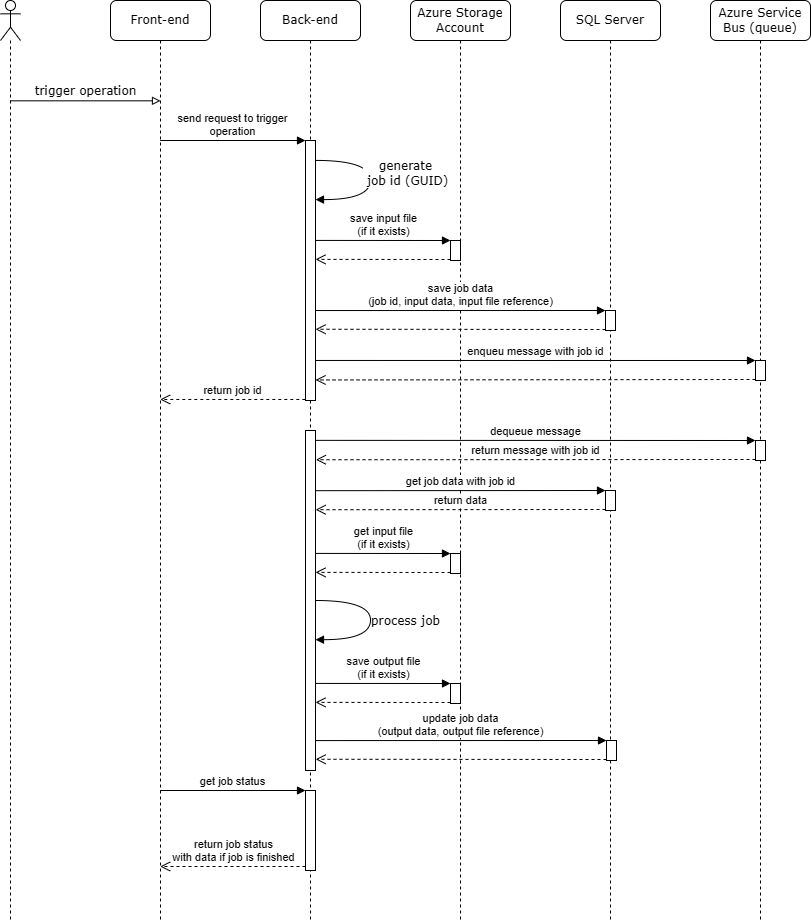

The diagram above was exported from draw.io. Its source (the exported page's mxGraphModel, read from the mxfile embedded in the PNG):
<mxGraphModel dx="1718" dy="913" grid="1" gridSize="10" guides="1" tooltips="1" connect="1" arrows="1" fold="1" page="1" pageScale="1" pageWidth="1100" pageHeight="850" background="none" math="0" shadow="0">
  <root>
    <mxCell id="0" />
    <mxCell id="1" parent="0" />
    <mxCell id="7baba1c4bc27f4b0-4" value="SQL Server" style="shape=umlLifeline;perimeter=lifelinePerimeter;whiteSpace=wrap;html=1;container=1;collapsible=0;recursiveResize=0;outlineConnect=0;rounded=1;shadow=0;comic=0;labelBackgroundColor=none;strokeWidth=1;fontFamily=Verdana;fontSize=12;align=center;" parent="1" vertex="1">
      <mxGeometry x="600" y="40" width="100" height="920" as="geometry" />
    </mxCell>
    <mxCell id="0vo1UFrsNbVY_ln1IwI6-24" value="" style="html=1;points=[];perimeter=orthogonalPerimeter;" vertex="1" parent="7baba1c4bc27f4b0-4">
      <mxGeometry x="45" y="310" width="10" height="20" as="geometry" />
    </mxCell>
    <mxCell id="0vo1UFrsNbVY_ln1IwI6-33" value="" style="html=1;points=[];perimeter=orthogonalPerimeter;" vertex="1" parent="7baba1c4bc27f4b0-4">
      <mxGeometry x="45" y="490" width="10" height="20" as="geometry" />
    </mxCell>
    <mxCell id="7baba1c4bc27f4b0-2" value="Back-end" style="shape=umlLifeline;perimeter=lifelinePerimeter;whiteSpace=wrap;html=1;container=1;collapsible=0;recursiveResize=0;outlineConnect=0;rounded=1;shadow=0;comic=0;labelBackgroundColor=none;strokeWidth=1;fontFamily=Verdana;fontSize=12;align=center;" parent="1" vertex="1">
      <mxGeometry x="300" y="40" width="100" height="920" as="geometry" />
    </mxCell>
    <mxCell id="0vo1UFrsNbVY_ln1IwI6-15" value="" style="html=1;points=[];perimeter=orthogonalPerimeter;" vertex="1" parent="7baba1c4bc27f4b0-2">
      <mxGeometry x="45" y="140" width="10" height="260" as="geometry" />
    </mxCell>
    <mxCell id="0vo1UFrsNbVY_ln1IwI6-43" value="" style="html=1;points=[];perimeter=orthogonalPerimeter;" vertex="1" parent="7baba1c4bc27f4b0-2">
      <mxGeometry x="45" y="430" width="10" height="340" as="geometry" />
    </mxCell>
    <mxCell id="0vo1UFrsNbVY_ln1IwI6-45" value="process job" style="html=1;verticalAlign=bottom;endArrow=block;labelBackgroundColor=default;fontFamily=Verdana;fontSize=12;elbow=vertical;edgeStyle=orthogonalEdgeStyle;curved=1;exitX=1.5;exitY=0.083;exitDx=0;exitDy=0;exitPerimeter=0;" edge="1" parent="7baba1c4bc27f4b0-2">
      <mxGeometry x="0.1402" y="35" relative="1" as="geometry">
        <mxPoint x="55" y="600" as="sourcePoint" />
        <mxPoint x="55" y="639.1700000000001" as="targetPoint" />
        <Array as="points">
          <mxPoint x="110" y="600.0799999999999" />
          <mxPoint x="110" y="639.0799999999999" />
        </Array>
        <mxPoint as="offset" />
      </mxGeometry>
    </mxCell>
    <mxCell id="0vo1UFrsNbVY_ln1IwI6-52" value="" style="html=1;points=[];perimeter=orthogonalPerimeter;" vertex="1" parent="7baba1c4bc27f4b0-2">
      <mxGeometry x="45" y="790" width="10" height="80" as="geometry" />
    </mxCell>
    <mxCell id="7baba1c4bc27f4b0-3" value="Azure Storage Account" style="shape=umlLifeline;perimeter=lifelinePerimeter;whiteSpace=wrap;html=1;container=1;collapsible=0;recursiveResize=0;outlineConnect=0;rounded=1;shadow=0;comic=0;labelBackgroundColor=none;strokeWidth=1;fontFamily=Verdana;fontSize=12;align=center;" parent="1" vertex="1">
      <mxGeometry x="450" y="40" width="100" height="920" as="geometry" />
    </mxCell>
    <mxCell id="0vo1UFrsNbVY_ln1IwI6-21" value="" style="html=1;points=[];perimeter=orthogonalPerimeter;" vertex="1" parent="7baba1c4bc27f4b0-3">
      <mxGeometry x="40" y="240" width="10" height="20" as="geometry" />
    </mxCell>
    <mxCell id="7baba1c4bc27f4b0-8" value="Front-end" style="shape=umlLifeline;perimeter=lifelinePerimeter;whiteSpace=wrap;html=1;container=1;collapsible=0;recursiveResize=0;outlineConnect=0;rounded=1;shadow=0;comic=0;labelBackgroundColor=none;strokeWidth=1;fontFamily=Verdana;fontSize=12;align=center;" parent="1" vertex="1">
      <mxGeometry x="150" y="40" width="100" height="920" as="geometry" />
    </mxCell>
    <mxCell id="0vo1UFrsNbVY_ln1IwI6-7" value="" style="shape=umlLifeline;participant=umlActor;perimeter=lifelinePerimeter;whiteSpace=wrap;html=1;container=1;collapsible=0;recursiveResize=0;verticalAlign=top;spacingTop=36;outlineConnect=0;" vertex="1" parent="1">
      <mxGeometry x="40" y="40" width="20" height="920" as="geometry" />
    </mxCell>
    <mxCell id="0vo1UFrsNbVY_ln1IwI6-10" value="trigger operation" style="html=1;verticalAlign=bottom;endArrow=block;entryX=0;entryY=0;labelBackgroundColor=none;fontFamily=Verdana;fontSize=12;edgeStyle=elbowEdgeStyle;elbow=vertical;endFill=0;" edge="1" parent="1" source="0vo1UFrsNbVY_ln1IwI6-7">
      <mxGeometry relative="1" as="geometry">
        <mxPoint x="60.10000000000002" y="140" as="sourcePoint" />
        <mxPoint x="200" y="140" as="targetPoint" />
      </mxGeometry>
    </mxCell>
    <mxCell id="0vo1UFrsNbVY_ln1IwI6-13" value="Azure Service Bus (queue)" style="shape=umlLifeline;perimeter=lifelinePerimeter;whiteSpace=wrap;html=1;container=1;collapsible=0;recursiveResize=0;outlineConnect=0;rounded=1;shadow=0;comic=0;labelBackgroundColor=none;strokeWidth=1;fontFamily=Verdana;fontSize=12;align=center;" vertex="1" parent="1">
      <mxGeometry x="750" y="40" width="100" height="920" as="geometry" />
    </mxCell>
    <mxCell id="0vo1UFrsNbVY_ln1IwI6-27" value="" style="html=1;points=[];perimeter=orthogonalPerimeter;" vertex="1" parent="0vo1UFrsNbVY_ln1IwI6-13">
      <mxGeometry x="45" y="360" width="10" height="20" as="geometry" />
    </mxCell>
    <mxCell id="0vo1UFrsNbVY_ln1IwI6-30" value="" style="html=1;points=[];perimeter=orthogonalPerimeter;" vertex="1" parent="0vo1UFrsNbVY_ln1IwI6-13">
      <mxGeometry x="45" y="440" width="10" height="20" as="geometry" />
    </mxCell>
    <mxCell id="0vo1UFrsNbVY_ln1IwI6-11" value="generate&lt;br&gt;&amp;nbsp;job id (GUID)" style="html=1;verticalAlign=bottom;endArrow=block;labelBackgroundColor=default;fontFamily=Verdana;fontSize=12;elbow=vertical;edgeStyle=orthogonalEdgeStyle;curved=1;exitX=1.5;exitY=0.083;exitDx=0;exitDy=0;exitPerimeter=0;" edge="1" parent="1">
      <mxGeometry x="0.1402" y="35" relative="1" as="geometry">
        <mxPoint x="355" y="199.91999999999996" as="sourcePoint" />
        <mxPoint x="355" y="239.09000000000003" as="targetPoint" />
        <Array as="points">
          <mxPoint x="410" y="200" />
          <mxPoint x="410" y="239" />
        </Array>
        <mxPoint as="offset" />
      </mxGeometry>
    </mxCell>
    <mxCell id="0vo1UFrsNbVY_ln1IwI6-16" value="&lt;div&gt;send request to trigger&lt;/div&gt;&lt;div&gt;operation&lt;/div&gt;" style="html=1;verticalAlign=bottom;endArrow=block;entryX=0;entryY=0;rounded=0;labelBackgroundColor=default;labelBorderColor=none;" edge="1" target="0vo1UFrsNbVY_ln1IwI6-15" parent="1" source="7baba1c4bc27f4b0-8">
      <mxGeometry relative="1" as="geometry">
        <mxPoint x="210" y="180" as="sourcePoint" />
      </mxGeometry>
    </mxCell>
    <mxCell id="0vo1UFrsNbVY_ln1IwI6-17" value="return job id" style="html=1;verticalAlign=bottom;endArrow=open;dashed=1;endSize=8;exitX=-0.02;exitY=0.996;rounded=0;labelBackgroundColor=default;labelBorderColor=none;exitDx=0;exitDy=0;exitPerimeter=0;" edge="1" source="0vo1UFrsNbVY_ln1IwI6-15" parent="1" target="7baba1c4bc27f4b0-8">
      <mxGeometry relative="1" as="geometry">
        <mxPoint x="275" y="256" as="targetPoint" />
      </mxGeometry>
    </mxCell>
    <mxCell id="0vo1UFrsNbVY_ln1IwI6-23" value="" style="html=1;verticalAlign=bottom;endArrow=open;dashed=1;endSize=8;exitX=0;exitY=0.95;rounded=0;labelBackgroundColor=default;labelBorderColor=none;entryX=1.002;entryY=0.537;entryDx=0;entryDy=0;entryPerimeter=0;" edge="1" source="0vo1UFrsNbVY_ln1IwI6-21" parent="1">
      <mxGeometry relative="1" as="geometry">
        <mxPoint x="355.02" y="298.88" as="targetPoint" />
      </mxGeometry>
    </mxCell>
    <mxCell id="0vo1UFrsNbVY_ln1IwI6-22" value="&lt;div&gt;save input file&lt;/div&gt;&lt;div&gt;(if it exists)&lt;/div&gt;" style="html=1;verticalAlign=bottom;endArrow=block;entryX=0;entryY=0;rounded=0;labelBackgroundColor=default;labelBorderColor=none;exitX=1.03;exitY=0.458;exitDx=0;exitDy=0;exitPerimeter=0;" edge="1" target="0vo1UFrsNbVY_ln1IwI6-21" parent="1">
      <mxGeometry relative="1" as="geometry">
        <mxPoint x="355.3000000000002" y="279.9200000000001" as="sourcePoint" />
      </mxGeometry>
    </mxCell>
    <mxCell id="0vo1UFrsNbVY_ln1IwI6-26" value="" style="html=1;verticalAlign=bottom;endArrow=open;dashed=1;endSize=8;exitX=0;exitY=0.95;rounded=0;labelBackgroundColor=default;labelBorderColor=none;entryX=1.006;entryY=0.726;entryDx=0;entryDy=0;entryPerimeter=0;" edge="1" source="0vo1UFrsNbVY_ln1IwI6-24" parent="1" target="0vo1UFrsNbVY_ln1IwI6-15">
      <mxGeometry relative="1" as="geometry">
        <mxPoint x="575" y="426" as="targetPoint" />
      </mxGeometry>
    </mxCell>
    <mxCell id="0vo1UFrsNbVY_ln1IwI6-25" value="&lt;div&gt;save job data&lt;/div&gt;&lt;div&gt;(job id, input data, input file reference)&lt;/div&gt;" style="html=1;verticalAlign=bottom;endArrow=block;entryX=0;entryY=0;rounded=0;labelBackgroundColor=default;labelBorderColor=none;exitX=1.032;exitY=0.654;exitDx=0;exitDy=0;exitPerimeter=0;" edge="1" target="0vo1UFrsNbVY_ln1IwI6-24" parent="1" source="0vo1UFrsNbVY_ln1IwI6-15">
      <mxGeometry relative="1" as="geometry">
        <mxPoint x="575" y="350" as="sourcePoint" />
      </mxGeometry>
    </mxCell>
    <mxCell id="0vo1UFrsNbVY_ln1IwI6-29" value="" style="html=1;verticalAlign=bottom;endArrow=open;dashed=1;endSize=8;exitX=0;exitY=0.95;rounded=0;labelBackgroundColor=default;labelBorderColor=none;entryX=1.006;entryY=0.921;entryDx=0;entryDy=0;entryPerimeter=0;" edge="1" source="0vo1UFrsNbVY_ln1IwI6-27" parent="1" target="0vo1UFrsNbVY_ln1IwI6-15">
      <mxGeometry relative="1" as="geometry">
        <mxPoint x="725" y="476" as="targetPoint" />
      </mxGeometry>
    </mxCell>
    <mxCell id="0vo1UFrsNbVY_ln1IwI6-28" value="enqueu message with job id" style="html=1;verticalAlign=bottom;endArrow=block;entryX=0;entryY=0;rounded=0;labelBackgroundColor=default;labelBorderColor=none;exitX=1.038;exitY=0.846;exitDx=0;exitDy=0;exitPerimeter=0;" edge="1" target="0vo1UFrsNbVY_ln1IwI6-27" parent="1" source="0vo1UFrsNbVY_ln1IwI6-15">
      <mxGeometry relative="1" as="geometry">
        <mxPoint x="360" y="400" as="sourcePoint" />
      </mxGeometry>
    </mxCell>
    <mxCell id="0vo1UFrsNbVY_ln1IwI6-31" value="dequeue message" style="html=1;verticalAlign=bottom;endArrow=block;entryX=0;entryY=0;rounded=0;labelBackgroundColor=default;labelBorderColor=none;exitX=1.036;exitY=0.029;exitDx=0;exitDy=0;exitPerimeter=0;" edge="1" target="0vo1UFrsNbVY_ln1IwI6-30" parent="1" source="0vo1UFrsNbVY_ln1IwI6-43">
      <mxGeometry relative="1" as="geometry">
        <mxPoint x="360" y="480" as="sourcePoint" />
      </mxGeometry>
    </mxCell>
    <mxCell id="0vo1UFrsNbVY_ln1IwI6-32" value="return message with job id" style="html=1;verticalAlign=bottom;endArrow=open;dashed=1;endSize=8;exitX=0;exitY=0.95;rounded=0;labelBackgroundColor=default;labelBorderColor=none;entryX=1.036;entryY=0.086;entryDx=0;entryDy=0;entryPerimeter=0;" edge="1" source="0vo1UFrsNbVY_ln1IwI6-30" parent="1" target="0vo1UFrsNbVY_ln1IwI6-43">
      <mxGeometry relative="1" as="geometry">
        <mxPoint x="360" y="499" as="targetPoint" />
      </mxGeometry>
    </mxCell>
    <mxCell id="0vo1UFrsNbVY_ln1IwI6-34" value="get job data with job id" style="html=1;verticalAlign=bottom;endArrow=block;entryX=0;entryY=0;rounded=0;labelBackgroundColor=default;labelBorderColor=none;exitX=1.036;exitY=0.177;exitDx=0;exitDy=0;exitPerimeter=0;" edge="1" target="0vo1UFrsNbVY_ln1IwI6-33" parent="1" source="0vo1UFrsNbVY_ln1IwI6-43">
      <mxGeometry relative="1" as="geometry">
        <mxPoint x="360" y="530" as="sourcePoint" />
      </mxGeometry>
    </mxCell>
    <mxCell id="0vo1UFrsNbVY_ln1IwI6-35" value="return data" style="html=1;verticalAlign=bottom;endArrow=open;dashed=1;endSize=8;exitX=0;exitY=0.95;rounded=0;labelBackgroundColor=default;labelBorderColor=none;entryX=1.013;entryY=0.233;entryDx=0;entryDy=0;entryPerimeter=0;" edge="1" source="0vo1UFrsNbVY_ln1IwI6-33" parent="1" target="0vo1UFrsNbVY_ln1IwI6-43">
      <mxGeometry relative="1" as="geometry">
        <mxPoint x="360" y="549" as="targetPoint" />
      </mxGeometry>
    </mxCell>
    <mxCell id="0vo1UFrsNbVY_ln1IwI6-40" value="" style="html=1;points=[];perimeter=orthogonalPerimeter;" vertex="1" parent="1">
      <mxGeometry x="490" y="593" width="10" height="20" as="geometry" />
    </mxCell>
    <mxCell id="0vo1UFrsNbVY_ln1IwI6-41" value="" style="html=1;verticalAlign=bottom;endArrow=open;dashed=1;endSize=8;exitX=0;exitY=0.95;rounded=0;labelBackgroundColor=default;labelBorderColor=none;entryX=1.002;entryY=0.537;entryDx=0;entryDy=0;entryPerimeter=0;" edge="1" parent="1" source="0vo1UFrsNbVY_ln1IwI6-40">
      <mxGeometry relative="1" as="geometry">
        <mxPoint x="355.02" y="611.88" as="targetPoint" />
      </mxGeometry>
    </mxCell>
    <mxCell id="0vo1UFrsNbVY_ln1IwI6-42" value="&lt;div&gt;get input file&lt;/div&gt;&lt;div&gt;(if it exists)&lt;/div&gt;" style="html=1;verticalAlign=bottom;endArrow=block;entryX=0;entryY=0;rounded=0;labelBackgroundColor=default;labelBorderColor=none;exitX=1.03;exitY=0.458;exitDx=0;exitDy=0;exitPerimeter=0;" edge="1" parent="1" target="0vo1UFrsNbVY_ln1IwI6-40">
      <mxGeometry relative="1" as="geometry">
        <mxPoint x="355.3000000000002" y="592.9200000000001" as="sourcePoint" />
      </mxGeometry>
    </mxCell>
    <mxCell id="0vo1UFrsNbVY_ln1IwI6-46" value="" style="html=1;points=[];perimeter=orthogonalPerimeter;" vertex="1" parent="1">
      <mxGeometry x="646" y="780" width="10" height="20" as="geometry" />
    </mxCell>
    <mxCell id="0vo1UFrsNbVY_ln1IwI6-47" value="" style="html=1;verticalAlign=bottom;endArrow=open;dashed=1;endSize=8;exitX=0;exitY=0.95;rounded=0;labelBackgroundColor=default;labelBorderColor=none;entryX=1.013;entryY=0.967;entryDx=0;entryDy=0;entryPerimeter=0;" edge="1" parent="1" source="0vo1UFrsNbVY_ln1IwI6-46" target="0vo1UFrsNbVY_ln1IwI6-43">
      <mxGeometry relative="1" as="geometry">
        <mxPoint x="356.05999999999995" y="798.76" as="targetPoint" />
      </mxGeometry>
    </mxCell>
    <mxCell id="0vo1UFrsNbVY_ln1IwI6-48" value="&lt;div&gt;update job data&lt;/div&gt;&lt;div&gt;(output data, output file reference)&lt;/div&gt;" style="html=1;verticalAlign=bottom;endArrow=block;entryX=0;entryY=0;rounded=0;labelBackgroundColor=default;labelBorderColor=none;exitX=1.036;exitY=0.912;exitDx=0;exitDy=0;exitPerimeter=0;" edge="1" parent="1" target="0vo1UFrsNbVY_ln1IwI6-46" source="0vo1UFrsNbVY_ln1IwI6-43">
      <mxGeometry relative="1" as="geometry">
        <mxPoint x="356.32000000000016" y="780.04" as="sourcePoint" />
      </mxGeometry>
    </mxCell>
    <mxCell id="0vo1UFrsNbVY_ln1IwI6-49" value="" style="html=1;points=[];perimeter=orthogonalPerimeter;" vertex="1" parent="1">
      <mxGeometry x="490" y="723" width="10" height="20" as="geometry" />
    </mxCell>
    <mxCell id="0vo1UFrsNbVY_ln1IwI6-50" value="" style="html=1;verticalAlign=bottom;endArrow=open;dashed=1;endSize=8;exitX=0;exitY=0.95;rounded=0;labelBackgroundColor=default;labelBorderColor=none;entryX=1.002;entryY=0.537;entryDx=0;entryDy=0;entryPerimeter=0;" edge="1" parent="1" source="0vo1UFrsNbVY_ln1IwI6-49">
      <mxGeometry relative="1" as="geometry">
        <mxPoint x="355.02" y="741.88" as="targetPoint" />
      </mxGeometry>
    </mxCell>
    <mxCell id="0vo1UFrsNbVY_ln1IwI6-51" value="&lt;div&gt;save output file&lt;/div&gt;&lt;div&gt;(if it exists)&lt;/div&gt;" style="html=1;verticalAlign=bottom;endArrow=block;entryX=0;entryY=0;rounded=0;labelBackgroundColor=default;labelBorderColor=none;exitX=1.03;exitY=0.458;exitDx=0;exitDy=0;exitPerimeter=0;" edge="1" parent="1" target="0vo1UFrsNbVY_ln1IwI6-49">
      <mxGeometry relative="1" as="geometry">
        <mxPoint x="355.3000000000002" y="722.9200000000001" as="sourcePoint" />
      </mxGeometry>
    </mxCell>
    <mxCell id="0vo1UFrsNbVY_ln1IwI6-53" value="get job status" style="html=1;verticalAlign=bottom;endArrow=block;entryX=0;entryY=0;rounded=0;labelBackgroundColor=default;labelBorderColor=none;" edge="1" target="0vo1UFrsNbVY_ln1IwI6-52" parent="1" source="7baba1c4bc27f4b0-8">
      <mxGeometry relative="1" as="geometry">
        <mxPoint x="275" y="830" as="sourcePoint" />
      </mxGeometry>
    </mxCell>
    <mxCell id="0vo1UFrsNbVY_ln1IwI6-54" value="return job status&lt;br&gt;with data if job is finished" style="html=1;verticalAlign=bottom;endArrow=open;dashed=1;endSize=8;exitX=0;exitY=0.95;rounded=0;labelBackgroundColor=default;labelBorderColor=none;" edge="1" source="0vo1UFrsNbVY_ln1IwI6-52" parent="1" target="7baba1c4bc27f4b0-8">
      <mxGeometry relative="1" as="geometry">
        <mxPoint x="275" y="906" as="targetPoint" />
      </mxGeometry>
    </mxCell>
  </root>
</mxGraphModel>